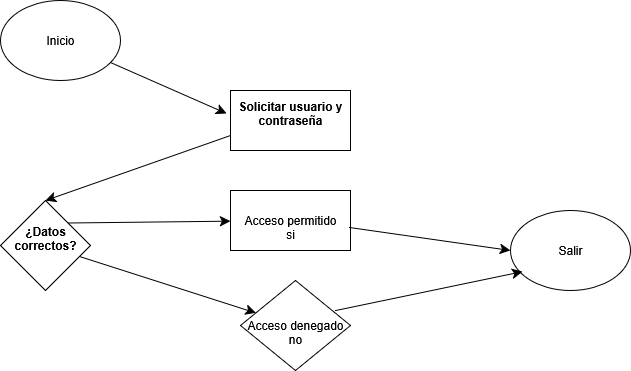

The diagram above was exported from draw.io. Its source (the exported page's mxGraphModel, read from the mxfile embedded in the PNG):
<mxGraphModel dx="1111" dy="1688" grid="1" gridSize="10" guides="1" tooltips="1" connect="1" arrows="1" fold="1" page="1" pageScale="1" pageWidth="827" pageHeight="1169" math="0" shadow="0">
  <root>
    <mxCell id="0" />
    <mxCell id="1" parent="0" />
    <mxCell id="MVzz0p1dvaS-ezPSCZ0h-1" value="Inicio" style="ellipse;whiteSpace=wrap;html=1;" vertex="1" parent="1">
      <mxGeometry x="110" y="-20" width="120" height="80" as="geometry" />
    </mxCell>
    <mxCell id="MVzz0p1dvaS-ezPSCZ0h-2" value="&#10;&lt;strong data-end=&quot;283&quot; data-start=&quot;249&quot;&gt;Solicitar usuario y contraseña&lt;/strong&gt;&#10;&#10;" style="rounded=0;whiteSpace=wrap;html=1;" vertex="1" parent="1">
      <mxGeometry x="340" y="70" width="120" height="60" as="geometry" />
    </mxCell>
    <mxCell id="MVzz0p1dvaS-ezPSCZ0h-3" value="&lt;br&gt;Acceso permitido&lt;div&gt;si&lt;/div&gt;" style="rounded=0;whiteSpace=wrap;html=1;" vertex="1" parent="1">
      <mxGeometry x="340" y="170" width="120" height="60" as="geometry" />
    </mxCell>
    <mxCell id="MVzz0p1dvaS-ezPSCZ0h-4" value="&#10;&lt;strong data-end=&quot;324&quot; data-start=&quot;303&quot;&gt;¿Datos correctos?&lt;/strong&gt;&#10;&#10;" style="rhombus;whiteSpace=wrap;html=1;" vertex="1" parent="1">
      <mxGeometry x="110" y="180" width="90" height="90" as="geometry" />
    </mxCell>
    <mxCell id="MVzz0p1dvaS-ezPSCZ0h-5" value="&lt;br&gt;&lt;div&gt;Acceso denegado&lt;/div&gt;&lt;div&gt;no&lt;/div&gt;" style="rhombus;whiteSpace=wrap;html=1;" vertex="1" parent="1">
      <mxGeometry x="350" y="260" width="110" height="90" as="geometry" />
    </mxCell>
    <mxCell id="MVzz0p1dvaS-ezPSCZ0h-6" value="Salir" style="ellipse;whiteSpace=wrap;html=1;" vertex="1" parent="1">
      <mxGeometry x="620" y="190" width="120" height="80" as="geometry" />
    </mxCell>
    <mxCell id="MVzz0p1dvaS-ezPSCZ0h-13" value="" style="endArrow=classic;html=1;rounded=0;fontSize=12;startSize=8;endSize=8;curved=1;" edge="1" parent="1" source="MVzz0p1dvaS-ezPSCZ0h-1">
      <mxGeometry width="50" height="50" relative="1" as="geometry">
        <mxPoint x="550" y="270" as="sourcePoint" />
        <mxPoint x="336" y="93" as="targetPoint" />
      </mxGeometry>
    </mxCell>
    <mxCell id="MVzz0p1dvaS-ezPSCZ0h-14" value="" style="endArrow=classic;html=1;rounded=0;fontSize=12;startSize=8;endSize=8;curved=1;exitX=0;exitY=0.75;exitDx=0;exitDy=0;entryX=0.5;entryY=0;entryDx=0;entryDy=0;" edge="1" parent="1" source="MVzz0p1dvaS-ezPSCZ0h-2" target="MVzz0p1dvaS-ezPSCZ0h-4">
      <mxGeometry width="50" height="50" relative="1" as="geometry">
        <mxPoint x="550" y="270" as="sourcePoint" />
        <mxPoint x="600" y="220" as="targetPoint" />
      </mxGeometry>
    </mxCell>
    <mxCell id="MVzz0p1dvaS-ezPSCZ0h-15" value="" style="endArrow=classic;html=1;rounded=0;fontSize=12;startSize=8;endSize=8;curved=1;exitX=1;exitY=0;exitDx=0;exitDy=0;" edge="1" parent="1" source="MVzz0p1dvaS-ezPSCZ0h-4" target="MVzz0p1dvaS-ezPSCZ0h-3">
      <mxGeometry width="50" height="50" relative="1" as="geometry">
        <mxPoint x="180" y="199.98000000000002" as="sourcePoint" />
        <mxPoint x="589.99" y="220" as="targetPoint" />
      </mxGeometry>
    </mxCell>
    <mxCell id="MVzz0p1dvaS-ezPSCZ0h-16" value="" style="endArrow=classic;html=1;rounded=0;fontSize=12;startSize=8;endSize=8;curved=1;" edge="1" parent="1" source="MVzz0p1dvaS-ezPSCZ0h-4" target="MVzz0p1dvaS-ezPSCZ0h-5">
      <mxGeometry width="50" height="50" relative="1" as="geometry">
        <mxPoint x="550" y="270" as="sourcePoint" />
        <mxPoint x="600" y="220" as="targetPoint" />
      </mxGeometry>
    </mxCell>
    <mxCell id="MVzz0p1dvaS-ezPSCZ0h-17" value="" style="endArrow=classic;html=1;rounded=0;fontSize=12;startSize=8;endSize=8;curved=1;exitX=0.992;exitY=0.617;exitDx=0;exitDy=0;exitPerimeter=0;entryX=0;entryY=0.5;entryDx=0;entryDy=0;" edge="1" parent="1" source="MVzz0p1dvaS-ezPSCZ0h-3" target="MVzz0p1dvaS-ezPSCZ0h-6">
      <mxGeometry width="50" height="50" relative="1" as="geometry">
        <mxPoint x="550" y="270" as="sourcePoint" />
        <mxPoint x="600" y="220" as="targetPoint" />
      </mxGeometry>
    </mxCell>
    <mxCell id="MVzz0p1dvaS-ezPSCZ0h-18" value="" style="endArrow=classic;html=1;rounded=0;fontSize=12;startSize=8;endSize=8;curved=1;exitX=0.864;exitY=0.333;exitDx=0;exitDy=0;exitPerimeter=0;entryX=0.1;entryY=0.763;entryDx=0;entryDy=0;entryPerimeter=0;" edge="1" parent="1" source="MVzz0p1dvaS-ezPSCZ0h-5" target="MVzz0p1dvaS-ezPSCZ0h-6">
      <mxGeometry width="50" height="50" relative="1" as="geometry">
        <mxPoint x="550" y="270" as="sourcePoint" />
        <mxPoint x="600" y="220" as="targetPoint" />
      </mxGeometry>
    </mxCell>
  </root>
</mxGraphModel>